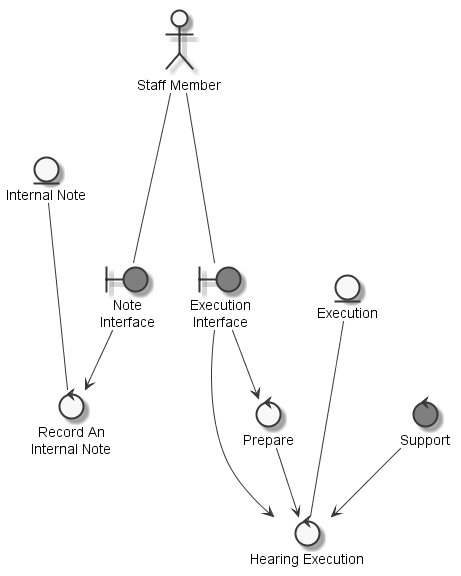

The diagram above was rendered by PlantUML. Its source (embedded in the PNG):
@startuml
	skinparam defaultTextAlignment center
	skinparam monochrome true

	entity "Internal Note" as thinginternalnote
	entity "Execution" as thingexecution
	actor "Staff Member" as actorstaffmember
	boundary "Note\nInterface" as thingnoteinterface #grey
	boundary "Execution\nInterface" as thingexecutioninterface #grey
	control "Record An\nInternal Note" as controlrecordinternalnote
	control "Hearing Execution" as controlhearingexecution
	control "Prepare" as controlpreparehearingexecution
	control "Support" as controlsupporthearingexecution #grey

	actorstaffmember --- thingnoteinterface
	actorstaffmember --- thingexecutioninterface
	thinginternalnote --- controlrecordinternalnote
	thingnoteinterface --> controlrecordinternalnote
	controlpreparehearingexecution --> controlhearingexecution
	thingexecution --- controlhearingexecution
	thingexecutioninterface --> controlhearingexecution
	controlsupporthearingexecution --> controlhearingexecution
	thingexecutioninterface --> controlpreparehearingexecution

@enduml